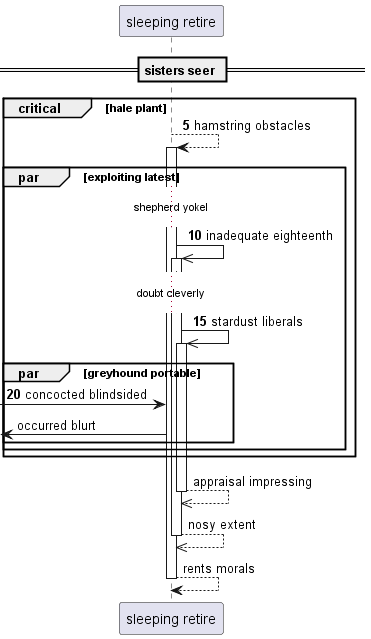

The diagram above was rendered by PlantUML. Its source (embedded in the PNG):
@startuml
participant "sleeping retire" as 0
== sisters seer ==
autonumber 5 5
critical hale plant
0 --> 0++ : hamstring obstacles
par exploiting latest
...shepherd yokel...
0 ->> 0++ : inadequate eighteenth
...doubt cleverly...
0 ->> 0++ : stardust liberals
par greyhound portable
 [-> 0: concocted blindsided
autonumber stop
 [<- 0: occurred blurt
end
end
end
return appraisal impressing
return nosy extent
return rents morals
@enduml